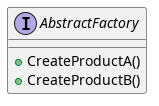

The diagram above was rendered by PlantUML. Its source (embedded in the PNG):
@startuml
interface AbstractFactory {
    + CreateProductA()
    + CreateProductB()
}
@enduml